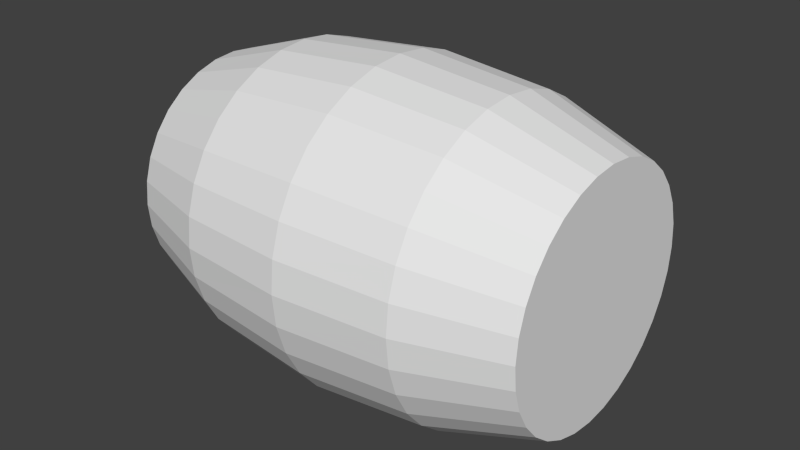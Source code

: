 # Source: Barrel.blend  (saved by Blender 2.70.0; exported with 4.5.12 LTS)
import bpy
from mathutils import Matrix  # noqa: F401  (used for matrix-valued properties, if any)

bpy.ops.wm.read_factory_settings(use_empty=True)
scene = bpy.context.scene
scene.name = 'Scene'

# ---- collections
col_collection_1 = bpy.data.collections.new('Collection 1'); scene.collection.children.link(col_collection_1)

# ---- world
world_world = bpy.data.worlds.new('World'); scene.world = world_world
world_world.color = (0.05088, 0.05088, 0.05088)
world_world.use_sun_shadow = False
world_world.sun_shadow_jitter_overblur = 0.0
world_world.cycles.sampling_method = 'MANUAL'
world_world.cycles.sample_map_resolution = 256

# ---- meshes
me_cylinder = bpy.data.meshes.new('Cylinder')
me_cylinder.from_pydata([(-1.584, 0.9096, -1.396e-06), (1.584, 0.9096, 1.487e-06), (-1.584, 0.8921, -0.1775), (1.584, 0.8921, -0.1775), (-1.584, 0.8404, -0.3481), (1.584, 0.8404, -0.3481), (-1.584, 0.7563, -0.5053), (1.584, 0.7563, -0.5053), (-1.584, 0.6432, -0.6432), (1.584, 0.6432, -0.6432), (-1.584, 0.5053, -0.7563), (1.584, 0.5053, -0.7563), (-1.584, 0.3481, -0.8404), (1.584, 0.3481, -0.8404), (-1.584, 0.1775, -0.8921), (1.584, 0.1775, -0.8921), (-1.584, -2.128e-07, -0.9096), (1.584, -2.128e-07, -0.9096), (-1.584, -0.1775, -0.8921), (1.584, -0.1775, -0.8921), (-1.584, -0.3481, -0.8404), (1.584, -0.3481, -0.8404), (-1.584, -0.5053, -0.7563), (1.584, -0.5053, -0.7563), (-1.584, -0.6432, -0.6432), (1.584, -0.6432, -0.6432), (-1.584, -0.7563, -0.5053), (1.584, -0.7563, -0.5053), (-1.584, -0.8404, -0.3481), (1.584, -0.8404, -0.3481), (-1.584, -0.8921, -0.1775), (1.584, -0.8921, -0.1775), (-1.584, -0.9096, -1.1e-06), (1.584, -0.9096, 1.784e-06), (-1.584, -0.8921, 0.1775), (1.584, -0.8921, 0.1775), (-1.584, -0.8404, 0.3481), (1.584, -0.8404, 0.3481), (-1.584, -0.7563, 0.5053), (1.584, -0.7563, 0.5053), (-1.584, -0.6432, 0.6432), (1.584, -0.6432, 0.6432), (-1.584, -0.5053, 0.7563), (1.584, -0.5053, 0.7563), (-1.584, -0.3481, 0.8404), (1.584, -0.3481, 0.8404), (-1.584, -0.1775, 0.8921), (1.584, -0.1775, 0.8921), (-1.584, 5.969e-07, 0.9096), (1.584, 5.969e-07, 0.9096), (-1.584, 0.1775, 0.8921), (1.584, 0.1775, 0.8921), (-1.584, 0.3481, 0.8403), (1.584, 0.3481, 0.8404), (-1.584, 0.5053, 0.7563), (1.584, 0.5053, 0.7563), (-1.584, 0.6432, 0.6432), (1.584, 0.6432, 0.6432), (-1.584, 0.7563, 0.5053), (1.584, 0.7563, 0.5053), (-1.584, 0.8404, 0.3481), (1.584, 0.8404, 0.3481), (-1.584, 0.8921, 0.1774), (1.584, 0.8921, 0.1775), (8.93e-07, 1.229, 6.399e-08), (1.111e-06, 1.206, -0.2398), (1.321e-06, 1.136, -0.4705), (1.515e-06, 1.022, -0.683), (1.684e-06, 0.8693, -0.8693), (1.823e-06, 0.683, -1.022), (1.927e-06, 0.4705, -1.136), (1.99e-06, 0.2398, -1.206), (2.012e-06, -2.929e-07, -1.229), (1.99e-06, -0.2399, -1.206), (1.927e-06, -0.4705, -1.136), (1.823e-06, -0.683, -1.022), (1.684e-06, -0.8693, -0.8693), (1.515e-06, -1.022, -0.683), (1.321e-06, -1.136, -0.4705), (1.111e-06, -1.206, -0.2398), (8.93e-07, -1.229, 4.646e-07), (6.747e-07, -1.206, 0.2399), (4.649e-07, -1.136, 0.4705), (2.714e-07, -1.022, 0.683), (1.019e-07, -0.8693, 0.8693), (-3.722e-08, -0.683, 1.022), (-1.406e-07, -0.4705, 1.136), (-2.043e-07, -0.2398, 1.206), (-2.258e-07, 8.014e-07, 1.229), (-2.043e-07, 0.2399, 1.206), (-1.406e-07, 0.4705, 1.136), (-3.722e-08, 0.683, 1.022), (1.019e-07, 0.8693, 0.8693), (2.714e-07, 1.022, 0.683), (4.649e-07, 1.136, 0.4705), (6.747e-07, 1.206, 0.2398), (0.8528, 1.151, 8.369e-07), (0.8528, 1.129, -0.2246), (0.8528, 1.064, -0.4405), (0.8528, 0.9572, -0.6396), (0.8528, 0.814, -0.814), (0.8528, 0.6396, -0.9572), (0.8528, 0.4405, -1.064), (0.8528, 0.2246, -1.129), (0.8528, -2.745e-07, -1.151), (0.8528, -0.2246, -1.129), (0.8528, -0.4406, -1.064), (0.8528, -0.6396, -0.9572), (0.8528, -0.814, -0.814), (0.8528, -0.9572, -0.6396), (0.8528, -1.064, -0.4405), (0.8528, -1.129, -0.2246), (0.8528, -1.151, 1.212e-06), (0.8528, -1.129, 0.2246), (0.8528, -1.064, 0.4406), (0.8528, -0.9572, 0.6396), (0.8528, -0.814, 0.814), (0.8528, -0.6396, 0.9572), (0.8528, -0.4405, 1.064), (0.8528, -0.2246, 1.129), (0.8528, 7.502e-07, 1.151), (0.8528, 0.2246, 1.129), (0.8528, 0.4406, 1.064), (0.8528, 0.6396, 0.9572), (0.8528, 0.814, 0.814), (0.8528, 0.9572, 0.6396), (0.8528, 1.064, 0.4405), (0.8528, 1.129, 0.2246), (-0.8528, 1.129, -0.2246), (-0.8528, 1.064, -0.4406), (-0.8528, 0.9572, -0.6396), (-0.8528, 0.814, -0.814), (-0.8528, 0.6396, -0.9572), (-0.8528, 0.4405, -1.064), (-0.8528, 0.2246, -1.129), (-0.8528, -2.745e-07, -1.151), (-0.8528, -0.2246, -1.129), (-0.8528, -0.4406, -1.064), (-0.8528, -0.6396, -0.9572), (-0.8528, -0.814, -0.814), (-0.8528, -0.9572, -0.6396), (-0.8528, -1.064, -0.4406), (-0.8528, -1.129, -0.2246), (-0.8528, -1.151, -3.4e-07), (-0.8528, -1.129, 0.2246), (-0.8528, -1.064, 0.4405), (-0.8528, -0.9572, 0.6396), (-0.8528, -0.814, 0.814), (-0.8528, -0.6396, 0.9572), (-0.8528, -0.4405, 1.064), (-0.8528, -0.2246, 1.129), (-0.8528, 7.502e-07, 1.151), (-0.8528, 0.2246, 1.129), (-0.8528, 0.4406, 1.064), (-0.8528, 0.6396, 0.9572), (-0.8528, 0.814, 0.814), (-0.8528, 0.9572, 0.6396), (-0.8528, 1.064, 0.4405), (-0.8528, 1.129, 0.2246), (-0.8528, 1.151, -7.151e-07)], [], [(96, 1, 3, 97), (97, 3, 5, 98), (98, 5, 7, 99), (99, 7, 9, 100), (100, 9, 11, 101), (101, 11, 13, 102), (102, 13, 15, 103), (103, 15, 17, 104), (104, 17, 19, 105), (105, 19, 21, 106), (106, 21, 23, 107), (107, 23, 25, 108), (108, 25, 27, 109), (109, 27, 29, 110), (110, 29, 31, 111), (111, 31, 33, 112), (112, 33, 35, 113), (113, 35, 37, 114), (114, 37, 39, 115), (115, 39, 41, 116), (116, 41, 43, 117), (117, 43, 45, 118), (118, 45, 47, 119), (119, 47, 49, 120), (120, 49, 51, 121), (121, 51, 53, 122), (122, 53, 55, 123), (123, 55, 57, 124), (124, 57, 59, 125), (125, 59, 61, 126), (3, 1, 63, 61, 59, 57, 55, 53, 51, 49, 47, 45, 43, 41, 39, 37, 35, 33, 31, 29, 27, 25, 23, 21, 19, 17, 15, 13, 11, 9, 7, 5), (127, 63, 1, 96), (126, 61, 63, 127), (0, 2, 4, 6, 8, 10, 12, 14, 16, 18, 20, 22, 24, 26, 28, 30, 32, 34, 36, 38, 40, 42, 44, 46, 48, 50, 52, 54, 56, 58, 60, 62), (159, 64, 65, 128), (128, 65, 66, 129), (129, 66, 67, 130), (130, 67, 68, 131), (131, 68, 69, 132), (132, 69, 70, 133), (133, 70, 71, 134), (134, 71, 72, 135), (135, 72, 73, 136), (136, 73, 74, 137), (137, 74, 75, 138), (138, 75, 76, 139), (139, 76, 77, 140), (140, 77, 78, 141), (141, 78, 79, 142), (142, 79, 80, 143), (143, 80, 81, 144), (144, 81, 82, 145), (145, 82, 83, 146), (146, 83, 84, 147), (147, 84, 85, 148), (148, 85, 86, 149), (149, 86, 87, 150), (150, 87, 88, 151), (151, 88, 89, 152), (152, 89, 90, 153), (153, 90, 91, 154), (154, 91, 92, 155), (155, 92, 93, 156), (156, 93, 94, 157), (158, 95, 64, 159), (157, 94, 95, 158), (64, 96, 97, 65), (65, 97, 98, 66), (66, 98, 99, 67), (67, 99, 100, 68), (68, 100, 101, 69), (69, 101, 102, 70), (70, 102, 103, 71), (71, 103, 104, 72), (72, 104, 105, 73), (73, 105, 106, 74), (74, 106, 107, 75), (75, 107, 108, 76), (76, 108, 109, 77), (77, 109, 110, 78), (78, 110, 111, 79), (79, 111, 112, 80), (80, 112, 113, 81), (81, 113, 114, 82), (82, 114, 115, 83), (83, 115, 116, 84), (84, 116, 117, 85), (85, 117, 118, 86), (86, 118, 119, 87), (87, 119, 120, 88), (88, 120, 121, 89), (89, 121, 122, 90), (90, 122, 123, 91), (91, 123, 124, 92), (92, 124, 125, 93), (93, 125, 126, 94), (95, 127, 96, 64), (94, 126, 127, 95), (0, 159, 128, 2), (2, 128, 129, 4), (4, 129, 130, 6), (6, 130, 131, 8), (8, 131, 132, 10), (10, 132, 133, 12), (12, 133, 134, 14), (14, 134, 135, 16), (16, 135, 136, 18), (18, 136, 137, 20), (20, 137, 138, 22), (22, 138, 139, 24), (24, 139, 140, 26), (26, 140, 141, 28), (28, 141, 142, 30), (30, 142, 143, 32), (32, 143, 144, 34), (34, 144, 145, 36), (36, 145, 146, 38), (38, 146, 147, 40), (40, 147, 148, 42), (42, 148, 149, 44), (44, 149, 150, 46), (46, 150, 151, 48), (48, 151, 152, 50), (50, 152, 153, 52), (52, 153, 154, 54), (54, 154, 155, 56), (56, 155, 156, 58), (58, 156, 157, 60), (62, 158, 159, 0), (60, 157, 158, 62)])
_uv = me_cylinder.uv_layers.new(name='UVMap')
_uv.uv.foreach_set('vector', [0.9199, 0.1054, 0.8181, 0.1856, 0.8005, 0.1681, 0.8846, 0.06948, 0.8846, 0.06948, 0.8005, 0.1681, 0.7797, 0.1544, 0.8429, 0.04112, 0.8429, 0.04112, 0.7797, 0.1544, 0.7566, 0.1451, 0.7964, 0.02146, 0.7964, 0.02146, 0.7566, 0.1451, 0.7321, 0.1406, 0.7469, 0.0113, 0.7469, 0.0113, 0.7321, 0.1406, 0.7071, 0.1409, 0.6962, 0.01105, 0.6962, 0.01105, 0.7071, 0.1409, 0.6826, 0.1461, 0.6465, 0.02075, 0.6465, 0.02075, 0.6826, 0.1461, 0.6596, 0.156, 0.5996, 0.04002, 0.5996, 0.04002, 0.6596, 0.156, 0.639, 0.1703, 0.5574, 0.06812, 0.5574, 0.06812, 0.639, 0.1703, 0.6215, 0.1883, 0.5214, 0.104, 0.5214, 0.104, 0.6215, 0.1883, 0.6078, 0.2094, 0.4932, 0.1462, 0.4932, 0.1462, 0.6078, 0.2094, 0.5985, 0.2328, 0.4737, 0.1931, 0.4737, 0.1931, 0.5985, 0.2328, 0.5939, 0.2575, 0.4638, 0.243, 0.4638, 0.243, 0.5939, 0.2575, 0.5942, 0.2827, 0.4638, 0.2938, 0.4638, 0.2938, 0.5942, 0.2827, 0.5995, 0.3073, 0.4737, 0.3436, 0.4737, 0.3436, 0.5995, 0.3073, 0.6094, 0.3304, 0.4932, 0.3905, 0.4932, 0.3905, 0.6094, 0.3304, 0.6236, 0.3512, 0.5214, 0.4327, 0.5214, 0.4327, 0.6236, 0.3512, 0.6415, 0.3687, 0.5573, 0.4685, 0.5573, 0.4685, 0.6415, 0.3687, 0.6625, 0.3824, 0.5995, 0.4966, 0.5995, 0.4966, 0.6625, 0.3824, 0.6857, 0.3917, 0.6464, 0.5159, 0.6464, 0.5159, 0.6857, 0.3917, 0.7103, 0.3962, 0.696, 0.5256, 0.696, 0.5256, 0.7103, 0.3962, 0.7352, 0.3959, 0.7466, 0.5253, 0.7466, 0.5253, 0.7352, 0.3959, 0.7596, 0.3906, 0.7961, 0.5152, 0.7961, 0.5152, 0.7596, 0.3906, 0.7824, 0.3806, 0.8426, 0.4956, 0.8426, 0.4956, 0.7824, 0.3806, 0.8027, 0.3664, 0.8843, 0.4673, 0.8843, 0.4673, 0.8027, 0.3664, 0.8199, 0.3484, 0.9196, 0.4314, 0.9196, 0.4314, 0.8199, 0.3484, 0.8331, 0.3273, 0.9472, 0.3894, 0.9472, 0.3894, 0.8331, 0.3273, 0.8419, 0.3039, 0.9662, 0.3428, 0.9662, 0.3428, 0.8419, 0.3039, 0.846, 0.2791, 0.9758, 0.2935, 0.9758, 0.2935, 0.846, 0.2791, 0.8463, 0.2539, 0.9759, 0.2434, 0.9759, 0.2434, 0.8463, 0.2539, 0.8415, 0.2293, 0.9664, 0.1941, 0.725, 0.9012, 0.6954, 0.8814, 0.6702, 0.8563, 0.6504, 0.8266, 0.6368, 0.7937, 0.6299, 0.7588, 0.6299, 0.7232, 0.6368, 0.6883, 0.6504, 0.6554, 0.6702, 0.6258, 0.6954, 0.6006, 0.725, 0.5808, 0.7579, 0.5672, 0.7928, 0.5603, 0.8284, 0.5603, 0.8633, 0.5672, 0.8962, 0.5808, 0.9258, 0.6006, 0.951, 0.6258, 0.9708, 0.6554, 0.9844, 0.6883, 0.9914, 0.7232, 0.9914, 0.7588, 0.9844, 0.7937, 0.9708, 0.8266, 0.951, 0.8563, 0.9258, 0.8814, 0.8962, 0.9012, 0.8633, 0.9148, 0.8284, 0.9218, 0.7928, 0.9218, 0.7579, 0.9148, 0.9475, 0.1475, 0.832, 0.2063, 0.8181, 0.1856, 0.9199, 0.1054, 0.9664, 0.1941, 0.8415, 0.2293, 0.832, 0.2063, 0.9475, 0.1475, 0.8962, 0.5808, 0.9258, 0.6006, 0.951, 0.6258, 0.9708, 0.6554, 0.9844, 0.6883, 0.9914, 0.7232, 0.9914, 0.7588, 0.9844, 0.7937, 0.9708, 0.8266, 0.951, 0.8563, 0.9258, 0.8814, 0.8962, 0.9012, 0.8633, 0.9148, 0.8284, 0.9218, 0.7928, 0.9218, 0.7579, 0.9148, 0.725, 0.9012, 0.6954, 0.8814, 0.6702, 0.8563, 0.6504, 0.8266, 0.6368, 0.7937, 0.6299, 0.7588, 0.6299, 0.7232, 0.6368, 0.6883, 0.6504, 0.6554, 0.6702, 0.6258, 0.6954, 0.6006, 0.725, 0.5808, 0.7579, 0.5672, 0.7928, 0.5603, 0.8284, 0.5603, 0.8633, 0.5672, 0.4486, 0.7606, 0.5822, 0.8344, 0.5491, 0.8839, 0.4325, 0.7851, 0.4325, 0.7851, 0.5491, 0.8839, 0.507, 0.9259, 0.4118, 0.806, 0.4118, 0.806, 0.507, 0.9259, 0.4574, 0.9589, 0.3873, 0.8225, 0.3873, 0.8225, 0.4574, 0.9589, 0.4023, 0.9817, 0.36, 0.834, 0.36, 0.834, 0.4023, 0.9817, 0.3438, 0.9933, 0.3309, 0.84, 0.3309, 0.84, 0.3438, 0.9933, 0.2841, 0.9933, 0.3012, 0.8403, 0.3012, 0.8403, 0.2841, 0.9933, 0.2255, 0.9817, 0.2719, 0.8349, 0.2719, 0.8349, 0.2255, 0.9817, 0.1703, 0.9589, 0.2442, 0.8239, 0.2442, 0.8239, 0.1703, 0.9589, 0.1205, 0.9257, 0.2193, 0.8079, 0.2193, 0.8079, 0.1205, 0.9257, 0.07827, 0.8835, 0.1979, 0.7873, 0.1979, 0.7873, 0.07827, 0.8835, 0.04479, 0.8335, 0.1811, 0.7629, 0.1811, 0.7629, 0.04479, 0.8335, 0.02229, 0.7789, 0.1693, 0.7358, 0.1693, 0.7358, 0.02229, 0.7789, 0.01073, 0.7205, 0.1632, 0.707, 0.1632, 0.707, 0.01073, 0.7205, 0.01119, 0.6603, 0.1628, 0.6776, 0.1628, 0.6776, 0.01119, 0.6603, 0.02322, 0.6021, 0.1682, 0.6488, 0.1682, 0.6488, 0.02322, 0.6021, 0.0464, 0.5475, 0.1792, 0.6217, 0.1792, 0.6217, 0.0464, 0.5475, 0.07979, 0.4987, 0.1952, 0.5974, 0.1952, 0.5974, 0.07979, 0.4987, 0.122, 0.4574, 0.2157, 0.5767, 0.2157, 0.5767, 0.122, 0.4574, 0.1715, 0.4252, 0.2401, 0.5606, 0.2401, 0.5606, 0.1715, 0.4252, 0.2261, 0.4032, 0.2666, 0.5499, 0.2666, 0.5499, 0.2261, 0.4032, 0.2839, 0.3921, 0.2956, 0.5443, 0.2956, 0.5443, 0.2839, 0.3921, 0.3428, 0.3921, 0.3254, 0.5445, 0.3254, 0.5445, 0.3428, 0.3921, 0.4009, 0.4036, 0.3548, 0.5499, 0.3548, 0.5499, 0.4009, 0.4036, 0.4558, 0.4261, 0.3826, 0.5608, 0.3826, 0.5608, 0.4558, 0.4261, 0.5053, 0.4588, 0.4077, 0.5767, 0.4077, 0.5767, 0.5053, 0.4588, 0.5476, 0.5003, 0.4292, 0.5969, 0.4292, 0.5969, 0.5476, 0.5003, 0.5809, 0.5493, 0.4462, 0.6206, 0.4462, 0.6206, 0.5809, 0.5493, 0.604, 0.6039, 0.4581, 0.6472, 0.4581, 0.6472, 0.604, 0.6039, 0.6159, 0.6605, 0.4644, 0.6756, 0.4644, 0.6756, 0.6159, 0.6605, 0.6162, 0.7213, 0.4649, 0.7048, 0.4595, 0.7334, 0.6048, 0.7795, 0.5822, 0.8344, 0.4486, 0.7606, 0.4649, 0.7048, 0.6162, 0.7213, 0.6048, 0.7795, 0.4595, 0.7334, 0.5822, 0.8344, 0.4486, 0.7606, 0.4595, 0.7334, 0.6048, 0.7795, 0.6048, 0.7795, 0.4595, 0.7334, 0.4649, 0.7048, 0.6162, 0.7213, 0.6162, 0.7213, 0.4649, 0.7048, 0.4644, 0.6756, 0.6159, 0.6605, 0.6159, 0.6605, 0.4644, 0.6756, 0.4581, 0.6472, 0.604, 0.6039, 0.604, 0.6039, 0.4581, 0.6472, 0.4462, 0.6206, 0.5809, 0.5493, 0.5809, 0.5493, 0.4462, 0.6206, 0.4292, 0.5969, 0.5476, 0.5003, 0.5476, 0.5003, 0.4292, 0.5969, 0.4077, 0.5767, 0.5053, 0.4588, 0.5053, 0.4588, 0.4077, 0.5767, 0.3826, 0.5608, 0.4558, 0.4261, 0.4558, 0.4261, 0.3826, 0.5608, 0.3548, 0.5499, 0.4009, 0.4036, 0.4009, 0.4036, 0.3548, 0.5499, 0.3254, 0.5445, 0.3428, 0.3921, 0.3428, 0.3921, 0.3254, 0.5445, 0.2956, 0.5443, 0.2839, 0.3921, 0.2839, 0.3921, 0.2956, 0.5443, 0.2666, 0.5499, 0.2261, 0.4032, 0.2261, 0.4032, 0.2666, 0.5499, 0.2401, 0.5606, 0.1715, 0.4252, 0.1715, 0.4252, 0.2401, 0.5606, 0.2157, 0.5767, 0.122, 0.4574, 0.122, 0.4574, 0.2157, 0.5767, 0.1952, 0.5974, 0.07979, 0.4987, 0.07979, 0.4987, 0.1952, 0.5974, 0.1792, 0.6217, 0.0464, 0.5475, 0.0464, 0.5475, 0.1792, 0.6217, 0.1682, 0.6488, 0.02322, 0.6021, 0.02322, 0.6021, 0.1682, 0.6488, 0.1628, 0.6776, 0.01119, 0.6603, 0.01119, 0.6603, 0.1628, 0.6776, 0.1632, 0.707, 0.01073, 0.7205, 0.01073, 0.7205, 0.1632, 0.707, 0.1693, 0.7358, 0.02229, 0.7789, 0.02229, 0.7789, 0.1693, 0.7358, 0.1811, 0.7629, 0.04479, 0.8335, 0.04479, 0.8335, 0.1811, 0.7629, 0.1979, 0.7873, 0.07827, 0.8835, 0.07827, 0.8835, 0.1979, 0.7873, 0.2193, 0.8079, 0.1205, 0.9257, 0.1205, 0.9257, 0.2193, 0.8079, 0.2442, 0.8239, 0.1703, 0.9589, 0.1703, 0.9589, 0.2442, 0.8239, 0.2719, 0.8349, 0.2255, 0.9817, 0.2255, 0.9817, 0.2719, 0.8349, 0.3012, 0.8403, 0.2841, 0.9933, 0.2841, 0.9933, 0.3012, 0.8403, 0.3309, 0.84, 0.3438, 0.9933, 0.3438, 0.9933, 0.3309, 0.84, 0.36, 0.834, 0.4023, 0.9817, 0.4023, 0.9817, 0.36, 0.834, 0.3873, 0.8225, 0.4574, 0.9589, 0.4574, 0.9589, 0.3873, 0.8225, 0.4118, 0.806, 0.507, 0.9259, 0.5491, 0.8839, 0.4325, 0.7851, 0.4486, 0.7606, 0.5822, 0.8344, 0.507, 0.9259, 0.4118, 0.806, 0.4325, 0.7851, 0.5491, 0.8839, 0.8463, 0.2539, 0.9759, 0.2434, 0.9758, 0.2935, 0.846, 0.2791, 0.846, 0.2791, 0.9758, 0.2935, 0.9662, 0.3428, 0.8419, 0.3039, 0.8419, 0.3039, 0.9662, 0.3428, 0.9472, 0.3894, 0.8331, 0.3273, 0.8331, 0.3273, 0.9472, 0.3894, 0.9196, 0.4314, 0.8199, 0.3484, 0.8199, 0.3484, 0.9196, 0.4314, 0.8843, 0.4673, 0.8027, 0.3664, 0.8027, 0.3664, 0.8843, 0.4673, 0.8426, 0.4956, 0.7824, 0.3806, 0.7824, 0.3806, 0.8426, 0.4956, 0.7961, 0.5152, 0.7596, 0.3906, 0.7596, 0.3906, 0.7961, 0.5152, 0.7466, 0.5253, 0.7352, 0.3959, 0.7352, 0.3959, 0.7466, 0.5253, 0.696, 0.5256, 0.7103, 0.3962, 0.7103, 0.3962, 0.696, 0.5256, 0.6464, 0.5159, 0.6857, 0.3917, 0.6857, 0.3917, 0.6464, 0.5159, 0.5995, 0.4966, 0.6625, 0.3824, 0.6625, 0.3824, 0.5995, 0.4966, 0.5573, 0.4685, 0.6415, 0.3687, 0.6415, 0.3687, 0.5573, 0.4685, 0.5214, 0.4327, 0.6236, 0.3512, 0.6236, 0.3512, 0.5214, 0.4327, 0.4932, 0.3905, 0.6094, 0.3304, 0.6094, 0.3304, 0.4932, 0.3905, 0.4737, 0.3436, 0.5995, 0.3073, 0.5995, 0.3073, 0.4737, 0.3436, 0.4638, 0.2938, 0.5942, 0.2827, 0.5942, 0.2827, 0.4638, 0.2938, 0.4638, 0.243, 0.5939, 0.2575, 0.5939, 0.2575, 0.4638, 0.243, 0.4737, 0.1931, 0.5985, 0.2328, 0.5985, 0.2328, 0.4737, 0.1931, 0.4932, 0.1462, 0.6078, 0.2094, 0.6078, 0.2094, 0.4932, 0.1462, 0.5214, 0.104, 0.6215, 0.1883, 0.6215, 0.1883, 0.5214, 0.104, 0.5574, 0.06812, 0.639, 0.1703, 0.639, 0.1703, 0.5574, 0.06812, 0.5996, 0.04002, 0.6596, 0.156, 0.6596, 0.156, 0.5996, 0.04002, 0.6465, 0.02075, 0.6826, 0.1461, 0.6826, 0.1461, 0.6465, 0.02075, 0.6963, 0.01105, 0.7071, 0.1409, 0.7071, 0.1409, 0.6963, 0.01105, 0.7469, 0.0113, 0.7321, 0.1406, 0.7321, 0.1406, 0.7469, 0.0113, 0.7964, 0.02146, 0.7566, 0.1451, 0.7566, 0.1451, 0.7964, 0.02146, 0.8429, 0.04112, 0.7797, 0.1544, 0.7797, 0.1544, 0.8429, 0.04112, 0.8846, 0.06948, 0.8005, 0.1681, 0.8005, 0.1681, 0.8846, 0.06948, 0.9199, 0.1054, 0.8181, 0.1856, 0.8181, 0.1856, 0.9199, 0.1054, 0.9475, 0.1475, 0.832, 0.2063, 0.8415, 0.2293, 0.9664, 0.1941, 0.9759, 0.2434, 0.8463, 0.2539, 0.832, 0.2063, 0.9475, 0.1475, 0.9664, 0.1941, 0.8415, 0.2293])
me_cylinder.use_remesh_preserve_volume = False
me_cylinder.use_remesh_preserve_attributes = False
me_cylinder.use_mirror_vertex_groups = False
me_cylinder.update()

# ---- objects
ob_cylinder = bpy.data.objects.new('Cylinder', me_cylinder)

# ---- transforms, parenting, visibility, modifiers, constraints
ob_cylinder.location = (-1.25, -4.523e-07, 1.444)
ob_cylinder.lineart.crease_threshold = 0.0

# ---- collection membership
col_collection_1.objects.link(ob_cylinder)

# ---- scene / render settings (as saved in the file)
scene.frame_start = 1; scene.frame_end = 250; scene.frame_set(1)
scene.render.engine = 'BLENDER_EEVEE_NEXT'
scene.render.resolution_percentage = 50
scene.render.dither_intensity = 0.0
scene.cycles.use_denoising = False
scene.cycles.samples = 10
scene.cycles.sampling_pattern = 'TABULATED_SOBOL'
scene.cycles.light_sampling_threshold = 0.0
scene.cycles.use_adaptive_sampling = False
scene.cycles.use_light_tree = False
scene.cycles.blur_glossy = 0.0
scene.cycles.volume_bounces = 1
scene.cycles.pixel_filter_type = 'GAUSSIAN'
scene.cycles.sample_clamp_indirect = 0.0
scene.view_settings.view_transform = 'Standard'
bpy.context.view_layer.update()

# ---- added for rendering (the .blend has no active camera and no usable light): camera, sun
cam_auto = bpy.data.cameras.new('AutoCamera')
cam_auto.lens = 50.0
cam_auto.sensor_width = 36.0
cam_auto.clip_end = 1000.0
ob_auto_camera = bpy.data.objects.new('AutoCamera', cam_auto)
scene.collection.objects.link(ob_auto_camera)
ob_auto_camera.location = (3.10245, -5.2235, 4.92611)
ob_auto_camera.rotation_euler = (1.09748, -7.21219e-08, 0.694738)
scene.camera = ob_auto_camera
light_auto_sun = bpy.data.lights.new('AutoSun', 'SUN')
light_auto_sun.energy = 3.0
light_auto_sun.angle = 0.0523599
ob_auto_sun = bpy.data.objects.new('AutoSun', light_auto_sun)
scene.collection.objects.link(ob_auto_sun)
ob_auto_sun.rotation_euler = (0.872665, 0.174533, 0.523599)
bpy.context.view_layer.update()
